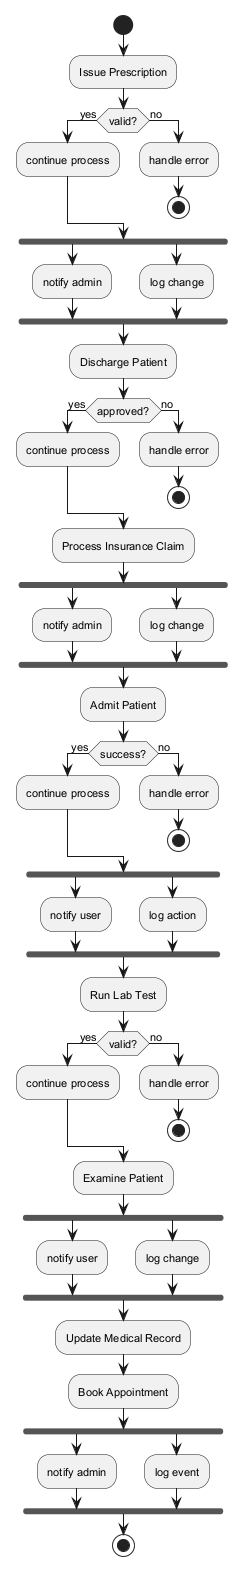

The diagram above was rendered by PlantUML. Its source (embedded in the PNG):
@startuml
skinparam backgroundColor #FFFFFF
skinparam classBackgroundColor #F3E5F5
skinparam classBorderColor #6A1B9A
skinparam defaultFontSize 11
start
:Issue Prescription;
if (valid?) then (yes)
:continue process;
else (no)
:handle error;
stop
endif
fork
:notify admin;
fork again
:log change;
end fork
:Discharge Patient;
if (approved?) then (yes)
:continue process;
else (no)
:handle error;
stop
endif
:Process Insurance Claim;
fork
:notify admin;
fork again
:log change;
end fork
:Admit Patient;
if (success?) then (yes)
:continue process;
else (no)
:handle error;
stop
endif
fork
:notify user;
fork again
:log action;
end fork
:Run Lab Test;
if (valid?) then (yes)
:continue process;
else (no)
:handle error;
stop
endif
:Examine Patient;
fork
:notify user;
fork again
:log change;
end fork
:Update Medical Record;
:Book Appointment;
fork
:notify admin;
fork again
:log event;
end fork
stop
@enduml